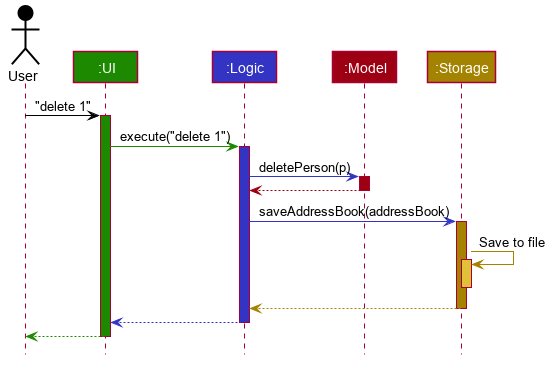

The diagram above was rendered by PlantUML. Its source (embedded in the PNG):
@startuml








skinparam BackgroundColor #FFFFFFF

skinparam Shadowing false

skinparam Class {
    FontColor #FFFFFF
    BorderThickness 1
    BorderColor #FFFFFF
    StereotypeFontColor #FFFFFF
}

skinparam Actor {
    BorderColor #000000
    Color #000000
}

skinparam Sequence {
    MessageAlign center
    BoxFontSize 15
    BoxPadding 0
    BoxFontColor #FFFFFF
}

skinparam Participant {
    FontColor #FFFFFFF
    Padding 20
}

skinparam MinClassWidth 50
skinparam ParticipantPadding 10
skinparam Shadowing false
skinparam DefaultTextAlignment center
skinparam packageStyle Rectangle

hide footbox
hide members
hide circle

Actor User as user #000000
Participant ":UI" as ui #1D8900
Participant ":Logic" as logic #3333C4
Participant ":Model" as model #9D0012
Participant ":Storage" as storage #A38300

user -[#000000]> ui : "delete 1"
activate ui #1D8900

ui -[#1D8900]> logic : execute("delete 1")
activate logic #3333C4

logic -[#3333C4]> model : deletePerson(p)
activate model #9D0012

model -[#9D0012]-> logic
deactivate model

logic -[#3333C4]> storage : saveAddressBook(addressBook)
activate storage #A38300

storage -[#A38300]> storage : Save to file
activate storage #E2C038
deactivate storage

storage --[#A38300]> logic
deactivate storage

logic --[#3333C4]> ui
deactivate logic

ui--[#1D8900]> user
deactivate ui
@enduml